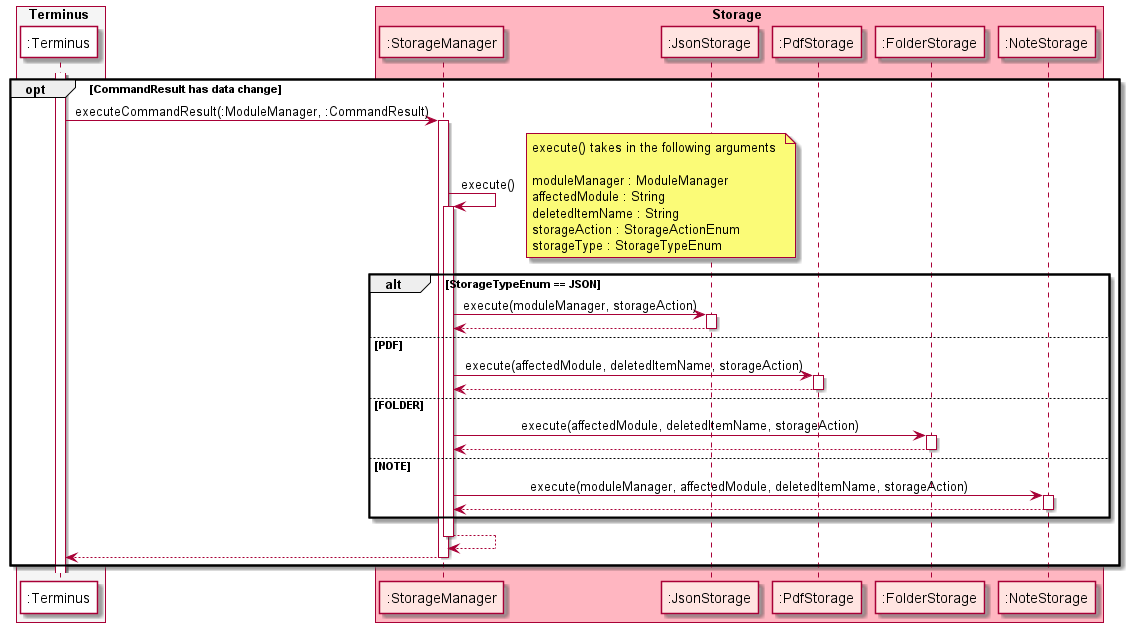

The diagram above was rendered by PlantUML. Its source (embedded in the PNG):
@startuml
'https://plantuml.com/sequence-diagram

skinparam sequenceMessageAlign center

box Terminus #whitesmoke
participant ":Terminus" as Terminus #white
endbox

box Storage #lightpink
participant ":StorageManager" as StorageManager #mistyrose
participant ":JsonStorage" as JsonStorage #mistyrose
participant ":PdfStorage" as PdfStorage #mistyrose
participant ":FolderStorage" as FolderStorage #mistyrose
participant ":NoteStorage" as NoteStorage #mistyrose
endbox


activate Terminus
opt CommandResult has data change
Terminus -> StorageManager : executeCommandResult(:ModuleManager, :CommandResult)
activate StorageManager
StorageManager -> StorageManager : execute()
activate StorageManager
note right : execute() takes in the following arguments \n\nmoduleManager : ModuleManager \naffectedModule : String \ndeletedItemName : String \nstorageAction : StorageActionEnum \nstorageType : StorageTypeEnum
alt StorageTypeEnum == JSON
StorageManager -> JsonStorage : execute(moduleManager, storageAction)
activate JsonStorage
return
else PDF
StorageManager -> PdfStorage : execute(affectedModule, deletedItemName, storageAction)
activate PdfStorage
return
else FOLDER
StorageManager -> FolderStorage : execute(affectedModule, deletedItemName, storageAction)
activate FolderStorage
return
else NOTE
StorageManager -> NoteStorage : execute(moduleManager, affectedModule, deletedItemName, storageAction)
activate NoteStorage
return
end
return
return
end




@enduml